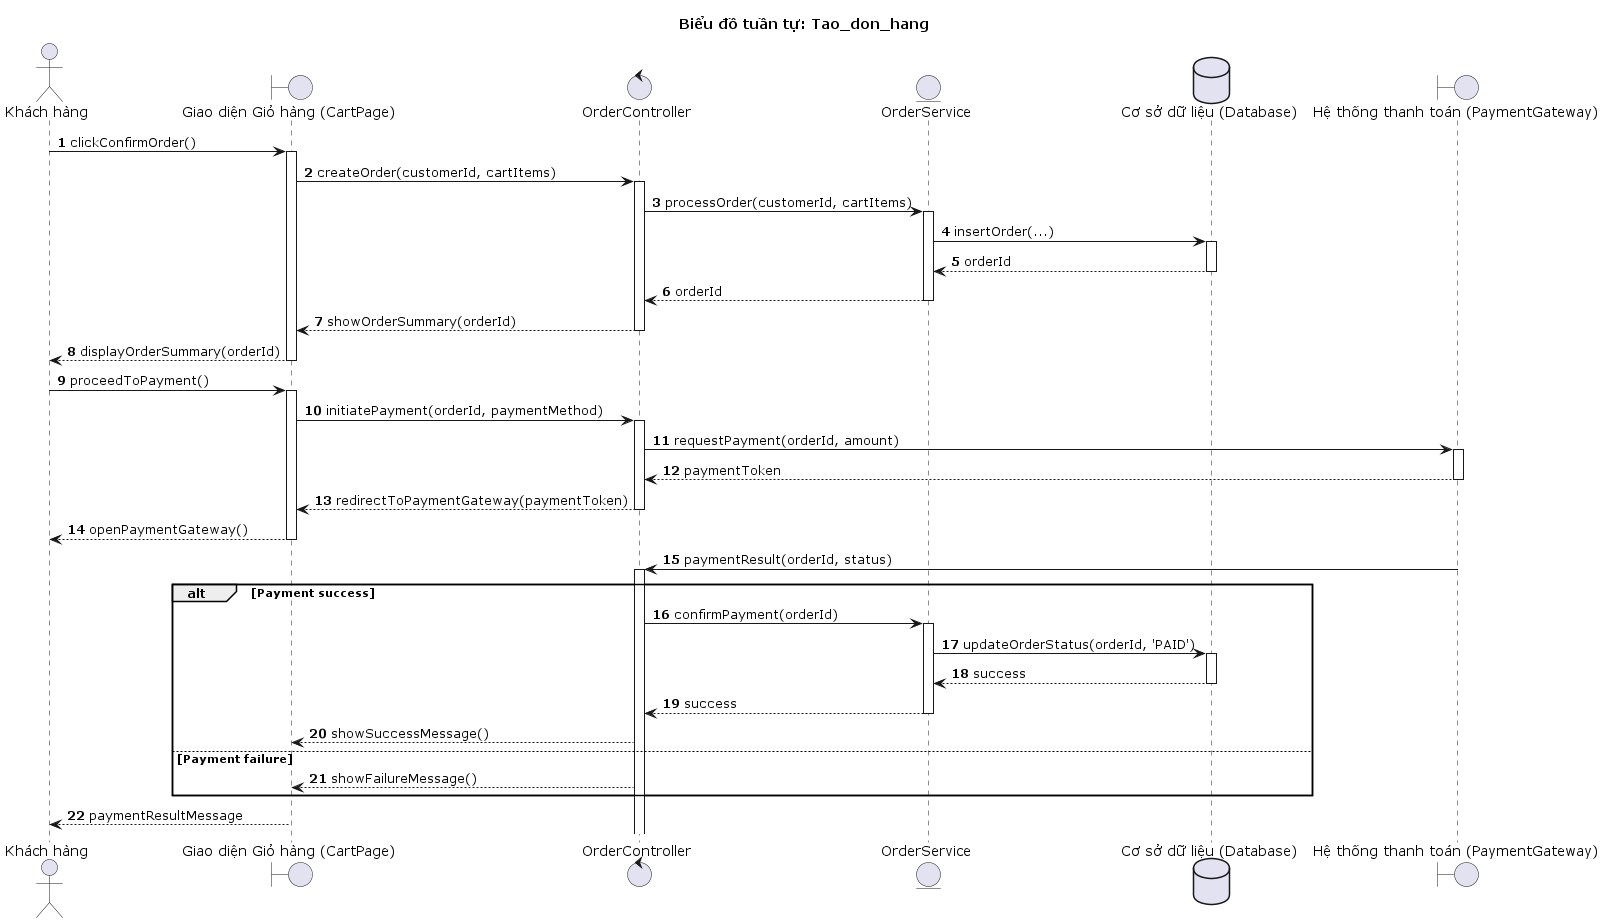

The diagram above was rendered by PlantUML. Its source (embedded in the PNG):
@startuml
title Biểu đồ tuần tự: Tao_don_hang

autonumber
actor "Khách hàng" as KH
boundary "Giao diện Giỏ hàng (CartPage)" as UI
control "OrderController" as Controller
entity "OrderService" as Service
database "Cơ sở dữ liệu (Database)" as DB
boundary "Hệ thống thanh toán (PaymentGateway)" as Payment

'--- Customer confirms order ---
KH -> UI : clickConfirmOrder()
activate UI
UI -> Controller : createOrder(customerId, cartItems)
activate Controller
Controller -> Service : processOrder(customerId, cartItems)
activate Service
Service -> DB : insertOrder(...)
activate DB
DB --> Service : orderId
deactivate DB
Service --> Controller : orderId
deactivate Service
Controller --> UI : showOrderSummary(orderId)
deactivate Controller
UI --> KH : displayOrderSummary(orderId)
deactivate UI

'--- Payment step ---
KH -> UI : proceedToPayment()
activate UI
UI -> Controller : initiatePayment(orderId, paymentMethod)
activate Controller
Controller -> Payment : requestPayment(orderId, amount)
activate Payment
Payment --> Controller : paymentToken
deactivate Payment
Controller --> UI : redirectToPaymentGateway(paymentToken)
deactivate Controller
UI --> KH : openPaymentGateway()
deactivate UI

'--- Payment callback ---
Payment -> Controller : paymentResult(orderId, status)
activate Controller
alt Payment success
    Controller -> Service : confirmPayment(orderId)
    activate Service
    Service -> DB : updateOrderStatus(orderId, 'PAID')
    activate DB
    DB --> Service : success
    deactivate DB
    Service --> Controller : success
    deactivate Service
    Controller --> UI : showSuccessMessage()
else Payment failure
    Controller --> UI : showFailureMessage()
end
UI --> KH : paymentResultMessage
@enduml